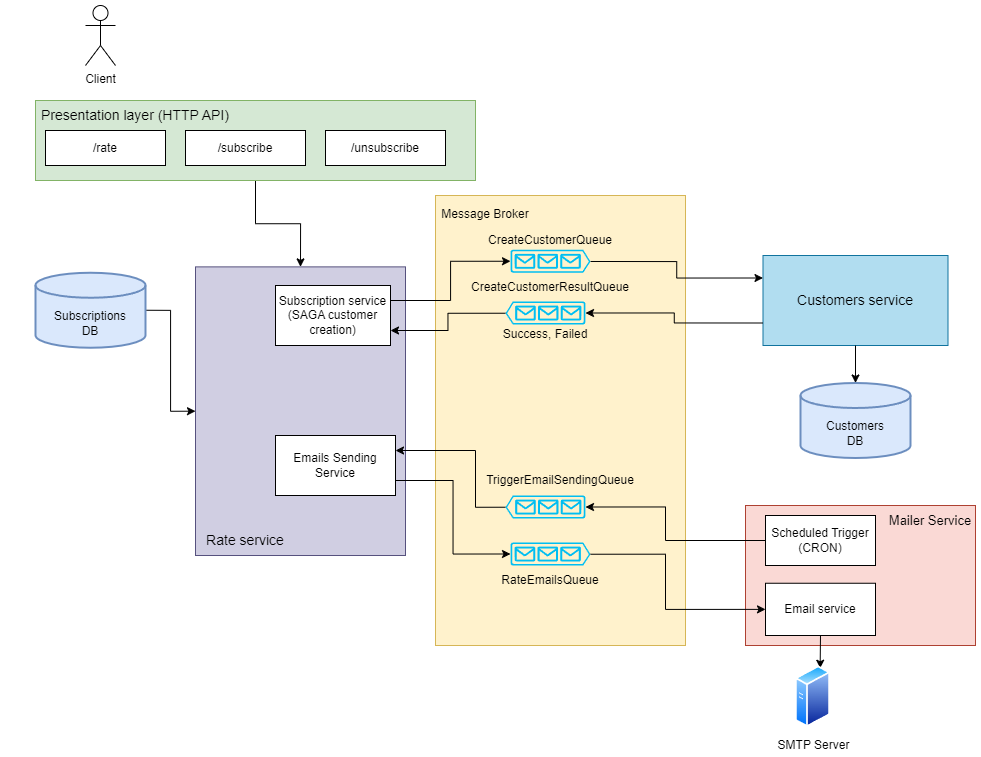

The diagram above was exported from draw.io. Its source (the exported page's mxGraphModel, read from the mxfile embedded in the PNG):
<mxGraphModel dx="2892" dy="2069" grid="1" gridSize="10" guides="1" tooltips="1" connect="1" arrows="1" fold="1" page="1" pageScale="1" pageWidth="850" pageHeight="1100" math="0" shadow="0">
  <root>
    <mxCell id="0" />
    <mxCell id="1" parent="0" />
    <mxCell id="QxK9HZQTWbseIt8E6il4-1" value="" style="rounded=0;whiteSpace=wrap;html=1;fillColor=#fad9d5;strokeColor=#ae4132;" parent="1" vertex="1">
      <mxGeometry x="710" y="480" width="230" height="140" as="geometry" />
    </mxCell>
    <mxCell id="QxK9HZQTWbseIt8E6il4-2" value="&lt;font style=&quot;font-size: 13px;&quot;&gt;Mailer Service&lt;/font&gt;" style="text;html=1;align=center;verticalAlign=middle;whiteSpace=wrap;rounded=0;" parent="1" vertex="1">
      <mxGeometry x="850" y="480" width="90" height="30" as="geometry" />
    </mxCell>
    <mxCell id="QxK9HZQTWbseIt8E6il4-3" value="" style="rounded=0;whiteSpace=wrap;html=1;" parent="1" vertex="1">
      <mxGeometry x="730" y="490" width="110" height="50" as="geometry" />
    </mxCell>
    <mxCell id="QxK9HZQTWbseIt8E6il4-4" value="Scheduled Trigger (CRON)" style="text;html=1;align=center;verticalAlign=middle;whiteSpace=wrap;rounded=0;" parent="1" vertex="1">
      <mxGeometry x="725" y="500" width="120" height="30" as="geometry" />
    </mxCell>
    <mxCell id="QxK9HZQTWbseIt8E6il4-8" value="" style="rounded=0;whiteSpace=wrap;html=1;fillColor=#d0cee2;strokeColor=#56517e;" parent="1" vertex="1">
      <mxGeometry x="160" y="241.38" width="210" height="288.62" as="geometry" />
    </mxCell>
    <mxCell id="AzWXD0AAzSCfuXR8XMGM-24" style="edgeStyle=orthogonalEdgeStyle;rounded=0;orthogonalLoop=1;jettySize=auto;html=1;exitX=1;exitY=0.5;exitDx=0;exitDy=0;exitPerimeter=0;entryX=0;entryY=0.5;entryDx=0;entryDy=0;" parent="1" source="QxK9HZQTWbseIt8E6il4-16" target="QxK9HZQTWbseIt8E6il4-8" edge="1">
      <mxGeometry relative="1" as="geometry" />
    </mxCell>
    <mxCell id="QxK9HZQTWbseIt8E6il4-16" value="" style="strokeWidth=2;html=1;shape=mxgraph.flowchart.database;whiteSpace=wrap;fillColor=#dae8fc;strokeColor=#6c8ebf;" parent="1" vertex="1">
      <mxGeometry y="247.25" width="110" height="75" as="geometry" />
    </mxCell>
    <mxCell id="QxK9HZQTWbseIt8E6il4-19" value="Subscriptions DB" style="text;html=1;align=center;verticalAlign=middle;whiteSpace=wrap;rounded=0;" parent="1" vertex="1">
      <mxGeometry x="15" y="280" width="80" height="35" as="geometry" />
    </mxCell>
    <mxCell id="AzWXD0AAzSCfuXR8XMGM-57" style="edgeStyle=orthogonalEdgeStyle;rounded=0;orthogonalLoop=1;jettySize=auto;html=1;exitX=0.5;exitY=1;exitDx=0;exitDy=0;entryX=0.75;entryY=0;entryDx=0;entryDy=0;" parent="1" source="QxK9HZQTWbseIt8E6il4-21" target="AzWXD0AAzSCfuXR8XMGM-56" edge="1">
      <mxGeometry relative="1" as="geometry" />
    </mxCell>
    <mxCell id="QxK9HZQTWbseIt8E6il4-21" value="Email service" style="rounded=0;whiteSpace=wrap;html=1;" parent="1" vertex="1">
      <mxGeometry x="730" y="557.75" width="110" height="52.25" as="geometry" />
    </mxCell>
    <mxCell id="AzWXD0AAzSCfuXR8XMGM-21" style="edgeStyle=orthogonalEdgeStyle;rounded=0;orthogonalLoop=1;jettySize=auto;html=1;exitX=0.5;exitY=1;exitDx=0;exitDy=0;entryX=0.5;entryY=0;entryDx=0;entryDy=0;" parent="1" source="AzWXD0AAzSCfuXR8XMGM-2" target="QxK9HZQTWbseIt8E6il4-8" edge="1">
      <mxGeometry relative="1" as="geometry" />
    </mxCell>
    <mxCell id="AzWXD0AAzSCfuXR8XMGM-2" value="" style="rounded=0;whiteSpace=wrap;html=1;fillColor=#d5e8d4;strokeColor=#82b366;" parent="1" vertex="1">
      <mxGeometry y="75" width="440" height="80" as="geometry" />
    </mxCell>
    <mxCell id="AzWXD0AAzSCfuXR8XMGM-3" value="&lt;font style=&quot;font-size: 14px;&quot;&gt;Presentation layer (HTTP API)&lt;/font&gt;" style="text;html=1;align=center;verticalAlign=middle;whiteSpace=wrap;rounded=0;" parent="1" vertex="1">
      <mxGeometry x="-30" y="75" width="260" height="30" as="geometry" />
    </mxCell>
    <mxCell id="AzWXD0AAzSCfuXR8XMGM-4" value="Client" style="shape=umlActor;verticalLabelPosition=bottom;verticalAlign=top;html=1;outlineConnect=0;" parent="1" vertex="1">
      <mxGeometry x="50" y="-20" width="30" height="60" as="geometry" />
    </mxCell>
    <mxCell id="AzWXD0AAzSCfuXR8XMGM-7" value="/rate" style="rounded=0;whiteSpace=wrap;html=1;" parent="1" vertex="1">
      <mxGeometry x="10" y="105" width="120" height="35" as="geometry" />
    </mxCell>
    <mxCell id="AzWXD0AAzSCfuXR8XMGM-8" value="/subscribe" style="rounded=0;whiteSpace=wrap;html=1;" parent="1" vertex="1">
      <mxGeometry x="150" y="105" width="120" height="35" as="geometry" />
    </mxCell>
    <mxCell id="AzWXD0AAzSCfuXR8XMGM-9" value="/unsubscribe" style="rounded=0;whiteSpace=wrap;html=1;" parent="1" vertex="1">
      <mxGeometry x="290" y="105" width="120" height="35" as="geometry" />
    </mxCell>
    <mxCell id="AzWXD0AAzSCfuXR8XMGM-11" value="&lt;span style=&quot;font-size: 14px;&quot;&gt;Rate service&lt;/span&gt;" style="text;html=1;align=center;verticalAlign=middle;whiteSpace=wrap;rounded=0;" parent="1" vertex="1">
      <mxGeometry x="170" y="500" width="80" height="30" as="geometry" />
    </mxCell>
    <mxCell id="AzWXD0AAzSCfuXR8XMGM-13" value="" style="rounded=0;whiteSpace=wrap;html=1;fillColor=#b1ddf0;strokeColor=#10739e;" parent="1" vertex="1">
      <mxGeometry x="727.5" y="230" width="185" height="90" as="geometry" />
    </mxCell>
    <mxCell id="AzWXD0AAzSCfuXR8XMGM-14" value="" style="strokeWidth=2;html=1;shape=mxgraph.flowchart.database;whiteSpace=wrap;fillColor=#dae8fc;strokeColor=#6c8ebf;" parent="1" vertex="1">
      <mxGeometry x="765" y="357.5" width="110" height="75" as="geometry" />
    </mxCell>
    <mxCell id="AzWXD0AAzSCfuXR8XMGM-15" value="Customers DB" style="text;html=1;align=center;verticalAlign=middle;whiteSpace=wrap;rounded=0;" parent="1" vertex="1">
      <mxGeometry x="780" y="390" width="80" height="35" as="geometry" />
    </mxCell>
    <mxCell id="AzWXD0AAzSCfuXR8XMGM-16" value="&lt;span style=&quot;font-size: 14px;&quot;&gt;Customers service&lt;/span&gt;" style="text;html=1;align=center;verticalAlign=middle;whiteSpace=wrap;rounded=0;" parent="1" vertex="1">
      <mxGeometry x="725" y="260" width="190" height="30" as="geometry" />
    </mxCell>
    <mxCell id="AzWXD0AAzSCfuXR8XMGM-25" value="" style="rounded=0;whiteSpace=wrap;html=1;fillColor=#fff2cc;strokeColor=#d6b656;" parent="1" vertex="1">
      <mxGeometry x="400" y="170" width="250" height="450" as="geometry" />
    </mxCell>
    <mxCell id="AzWXD0AAzSCfuXR8XMGM-26" value="Message Broker" style="text;html=1;align=center;verticalAlign=middle;whiteSpace=wrap;rounded=0;" parent="1" vertex="1">
      <mxGeometry x="400" y="170" width="100" height="38.62" as="geometry" />
    </mxCell>
    <mxCell id="AzWXD0AAzSCfuXR8XMGM-28" value="Subscription service (SAGA customer creation)" style="rounded=0;whiteSpace=wrap;html=1;" parent="1" vertex="1">
      <mxGeometry x="240" y="260" width="115" height="60" as="geometry" />
    </mxCell>
    <mxCell id="AzWXD0AAzSCfuXR8XMGM-42" style="edgeStyle=orthogonalEdgeStyle;rounded=0;orthogonalLoop=1;jettySize=auto;html=1;exitX=1;exitY=0.51;exitDx=0;exitDy=0;exitPerimeter=0;entryX=0;entryY=0.25;entryDx=0;entryDy=0;" parent="1" source="AzWXD0AAzSCfuXR8XMGM-29" target="AzWXD0AAzSCfuXR8XMGM-13" edge="1">
      <mxGeometry relative="1" as="geometry" />
    </mxCell>
    <mxCell id="AzWXD0AAzSCfuXR8XMGM-29" value="" style="verticalLabelPosition=bottom;html=1;verticalAlign=top;align=center;strokeColor=none;fillColor=#00BEF2;shape=mxgraph.azure.queue_generic;pointerEvents=1;" parent="1" vertex="1">
      <mxGeometry x="475" y="224.25" width="80" height="23" as="geometry" />
    </mxCell>
    <mxCell id="AzWXD0AAzSCfuXR8XMGM-31" value="CreateCustomerQueue" style="text;html=1;align=center;verticalAlign=middle;whiteSpace=wrap;rounded=0;" parent="1" vertex="1">
      <mxGeometry x="445" y="200" width="140" height="30" as="geometry" />
    </mxCell>
    <mxCell id="AzWXD0AAzSCfuXR8XMGM-43" style="edgeStyle=orthogonalEdgeStyle;rounded=0;orthogonalLoop=1;jettySize=auto;html=1;exitX=1;exitY=0.51;exitDx=0;exitDy=0;exitPerimeter=0;entryX=1;entryY=0.75;entryDx=0;entryDy=0;" parent="1" source="AzWXD0AAzSCfuXR8XMGM-33" target="AzWXD0AAzSCfuXR8XMGM-28" edge="1">
      <mxGeometry relative="1" as="geometry" />
    </mxCell>
    <mxCell id="AzWXD0AAzSCfuXR8XMGM-33" value="" style="verticalLabelPosition=bottom;html=1;verticalAlign=top;align=center;strokeColor=none;fillColor=#00BEF2;shape=mxgraph.azure.queue_generic;pointerEvents=1;flipV=0;flipH=1;" parent="1" vertex="1">
      <mxGeometry x="470" y="276" width="80" height="23" as="geometry" />
    </mxCell>
    <mxCell id="AzWXD0AAzSCfuXR8XMGM-34" value="CreateCustomerResultQueue" style="text;html=1;align=center;verticalAlign=middle;whiteSpace=wrap;rounded=0;" parent="1" vertex="1">
      <mxGeometry x="445" y="247.25" width="140" height="30" as="geometry" />
    </mxCell>
    <mxCell id="AzWXD0AAzSCfuXR8XMGM-37" style="edgeStyle=orthogonalEdgeStyle;rounded=0;orthogonalLoop=1;jettySize=auto;html=1;exitX=0.5;exitY=1;exitDx=0;exitDy=0;entryX=0.5;entryY=0;entryDx=0;entryDy=0;entryPerimeter=0;" parent="1" source="AzWXD0AAzSCfuXR8XMGM-13" target="AzWXD0AAzSCfuXR8XMGM-14" edge="1">
      <mxGeometry relative="1" as="geometry" />
    </mxCell>
    <mxCell id="AzWXD0AAzSCfuXR8XMGM-41" style="edgeStyle=orthogonalEdgeStyle;rounded=0;orthogonalLoop=1;jettySize=auto;html=1;exitX=0;exitY=0.75;exitDx=0;exitDy=0;entryX=0;entryY=0.5;entryDx=0;entryDy=0;entryPerimeter=0;" parent="1" source="AzWXD0AAzSCfuXR8XMGM-13" target="AzWXD0AAzSCfuXR8XMGM-33" edge="1">
      <mxGeometry relative="1" as="geometry" />
    </mxCell>
    <mxCell id="AzWXD0AAzSCfuXR8XMGM-44" style="edgeStyle=orthogonalEdgeStyle;rounded=0;orthogonalLoop=1;jettySize=auto;html=1;exitX=1;exitY=0.25;exitDx=0;exitDy=0;entryX=0;entryY=0.5;entryDx=0;entryDy=0;entryPerimeter=0;" parent="1" source="AzWXD0AAzSCfuXR8XMGM-28" target="AzWXD0AAzSCfuXR8XMGM-29" edge="1">
      <mxGeometry relative="1" as="geometry" />
    </mxCell>
    <mxCell id="AzWXD0AAzSCfuXR8XMGM-45" value="Success, Failed" style="text;html=1;align=center;verticalAlign=middle;whiteSpace=wrap;rounded=0;" parent="1" vertex="1">
      <mxGeometry x="450" y="299" width="120" height="20" as="geometry" />
    </mxCell>
    <mxCell id="AzWXD0AAzSCfuXR8XMGM-46" value="Emails Sending Service" style="rounded=0;whiteSpace=wrap;html=1;" parent="1" vertex="1">
      <mxGeometry x="240" y="410" width="120" height="60" as="geometry" />
    </mxCell>
    <mxCell id="AzWXD0AAzSCfuXR8XMGM-49" style="edgeStyle=orthogonalEdgeStyle;rounded=0;orthogonalLoop=1;jettySize=auto;html=1;exitX=1;exitY=0.51;exitDx=0;exitDy=0;exitPerimeter=0;entryX=1;entryY=0.25;entryDx=0;entryDy=0;" parent="1" source="AzWXD0AAzSCfuXR8XMGM-47" target="AzWXD0AAzSCfuXR8XMGM-46" edge="1">
      <mxGeometry relative="1" as="geometry">
        <Array as="points">
          <mxPoint x="440" y="482" />
          <mxPoint x="440" y="425" />
        </Array>
      </mxGeometry>
    </mxCell>
    <mxCell id="AzWXD0AAzSCfuXR8XMGM-47" value="" style="verticalLabelPosition=bottom;html=1;verticalAlign=top;align=center;strokeColor=none;fillColor=#00BEF2;shape=mxgraph.azure.queue_generic;pointerEvents=1;flipV=0;flipH=1;" parent="1" vertex="1">
      <mxGeometry x="470" y="470" width="80" height="23" as="geometry" />
    </mxCell>
    <mxCell id="AzWXD0AAzSCfuXR8XMGM-48" style="edgeStyle=orthogonalEdgeStyle;rounded=0;orthogonalLoop=1;jettySize=auto;html=1;exitX=0;exitY=0.5;exitDx=0;exitDy=0;entryX=0;entryY=0.5;entryDx=0;entryDy=0;entryPerimeter=0;" parent="1" source="QxK9HZQTWbseIt8E6il4-3" target="AzWXD0AAzSCfuXR8XMGM-47" edge="1">
      <mxGeometry relative="1" as="geometry">
        <Array as="points">
          <mxPoint x="630" y="515" />
          <mxPoint x="630" y="482" />
        </Array>
      </mxGeometry>
    </mxCell>
    <mxCell id="AzWXD0AAzSCfuXR8XMGM-52" style="edgeStyle=orthogonalEdgeStyle;rounded=0;orthogonalLoop=1;jettySize=auto;html=1;exitX=1;exitY=0.51;exitDx=0;exitDy=0;exitPerimeter=0;entryX=0;entryY=0.5;entryDx=0;entryDy=0;" parent="1" source="AzWXD0AAzSCfuXR8XMGM-50" target="QxK9HZQTWbseIt8E6il4-21" edge="1">
      <mxGeometry relative="1" as="geometry">
        <Array as="points">
          <mxPoint x="630" y="529" />
          <mxPoint x="630" y="584" />
        </Array>
      </mxGeometry>
    </mxCell>
    <mxCell id="AzWXD0AAzSCfuXR8XMGM-50" value="" style="verticalLabelPosition=bottom;html=1;verticalAlign=top;align=center;strokeColor=none;fillColor=#00BEF2;shape=mxgraph.azure.queue_generic;pointerEvents=1;" parent="1" vertex="1">
      <mxGeometry x="475" y="517" width="80" height="23" as="geometry" />
    </mxCell>
    <mxCell id="AzWXD0AAzSCfuXR8XMGM-51" style="edgeStyle=orthogonalEdgeStyle;rounded=0;orthogonalLoop=1;jettySize=auto;html=1;exitX=1;exitY=0.75;exitDx=0;exitDy=0;entryX=0;entryY=0.5;entryDx=0;entryDy=0;entryPerimeter=0;" parent="1" source="AzWXD0AAzSCfuXR8XMGM-46" target="AzWXD0AAzSCfuXR8XMGM-50" edge="1">
      <mxGeometry relative="1" as="geometry" />
    </mxCell>
    <mxCell id="AzWXD0AAzSCfuXR8XMGM-53" value="TriggerEmailSendingQueue" style="text;html=1;align=center;verticalAlign=middle;whiteSpace=wrap;rounded=0;" parent="1" vertex="1">
      <mxGeometry x="455" y="440" width="140" height="30" as="geometry" />
    </mxCell>
    <mxCell id="AzWXD0AAzSCfuXR8XMGM-54" value="RateEmailsQueue" style="text;html=1;align=center;verticalAlign=middle;whiteSpace=wrap;rounded=0;" parent="1" vertex="1">
      <mxGeometry x="445" y="540" width="140" height="30" as="geometry" />
    </mxCell>
    <mxCell id="AzWXD0AAzSCfuXR8XMGM-56" value="SMTP Server" style="image;aspect=fixed;perimeter=ellipsePerimeter;html=1;align=center;shadow=0;dashed=0;spacingTop=3;image=img/lib/active_directory/generic_server.svg;" parent="1" vertex="1">
      <mxGeometry x="760" y="640" width="35" height="62.5" as="geometry" />
    </mxCell>
  </root>
</mxGraphModel>